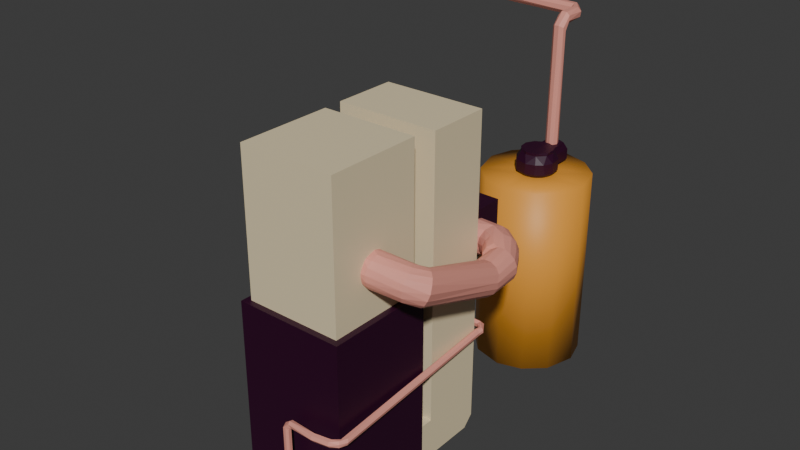 # Source: Furnace_optimized_.blend  (saved by Blender 4.0.36; exported with 4.5.12 LTS)
import bpy
from mathutils import Matrix  # noqa: F401  (used for matrix-valued properties, if any)

bpy.ops.wm.read_factory_settings(use_empty=True)
scene = bpy.context.scene
scene.name = 'Scene'

# ---- collections
col_collection = bpy.data.collections.new('Collection'); scene.collection.children.link(col_collection)

# ---- materials (node trees are filled in below, after node groups)
mat_material_001 = bpy.data.materials.new('Material.001')
mat_material_001.use_transparent_shadow = False
mat_material_002 = bpy.data.materials.new('Material.002')
mat_material_002.use_transparent_shadow = False
mat_material_003 = bpy.data.materials.new('Material.003')
mat_material_003.use_transparent_shadow = False
mat_material = bpy.data.materials.new('Material')
mat_material.alpha_threshold = 0.0
mat_material.use_transparent_shadow = False
mat_material.roughness = 0.5
mat_material.line_color = (0.0, 0.0, 0.0, 1.0)

# ---- material node trees
mat_material_001.use_nodes = True; mat_material_001.node_tree.nodes.clear()
_N = mat_material_001.node_tree.nodes; _L = mat_material_001.node_tree.links
n0 = _N.new('ShaderNodeBsdfPrincipled'); n0.name = 'Principled BSDF'; n0.location = (10, 300)
n0.inputs[0].default_value = (0.02877, 0.0, 0.01951, 1.0)
n0.inputs[3].default_value = 1.45
n1 = _N.new('ShaderNodeOutputMaterial'); n1.name = 'Material Output'; n1.location = (300, 300)
_L.new(n0.outputs[0], n1.inputs[0])
n1.is_active_output = True
mat_material_002.use_nodes = True; mat_material_002.node_tree.nodes.clear()
_N = mat_material_002.node_tree.nodes; _L = mat_material_002.node_tree.links
n0 = _N.new('ShaderNodeBsdfPrincipled'); n0.name = 'Principled BSDF'; n0.location = (10, 300)
n0.inputs[0].default_value = (0.8, 0.6766, 0.4359, 1.0)
n0.inputs[3].default_value = 1.45
n1 = _N.new('ShaderNodeOutputMaterial'); n1.name = 'Material Output'; n1.location = (300, 300)
_L.new(n0.outputs[0], n1.inputs[0])
n1.is_active_output = True
mat_material_003.use_nodes = True; mat_material_003.node_tree.nodes.clear()
_N = mat_material_003.node_tree.nodes; _L = mat_material_003.node_tree.links
n0 = _N.new('ShaderNodeBsdfPrincipled'); n0.name = 'Principled BSDF'; n0.location = (10, 300)
n0.inputs[0].default_value = (0.8, 0.3317, 0.03827, 1.0)
n0.inputs[3].default_value = 1.45
n1 = _N.new('ShaderNodeOutputMaterial'); n1.name = 'Material Output'; n1.location = (300, 300)
_L.new(n0.outputs[0], n1.inputs[0])
n1.is_active_output = True
mat_material.use_nodes = True; mat_material.node_tree.nodes.clear()
_N = mat_material.node_tree.nodes; _L = mat_material.node_tree.links
n0 = _N.new('ShaderNodeOutputMaterial'); n0.name = 'Material Output'; n0.location = (300, 300)
n1 = _N.new('ShaderNodeBsdfPrincipled'); n1.name = 'Principled BSDF'; n1.location = (10, 300)
n1.inputs[0].default_value = (0.8006, 0.3227, 0.2575, 1.0)
n1.inputs[3].default_value = 1.45
_L.new(n1.outputs[0], n0.inputs[0])
n0.is_active_output = True

# ---- world
world_world = bpy.data.worlds.new('World'); scene.world = world_world
world_world.use_nodes = True; world_world.node_tree.nodes.clear()
_N = world_world.node_tree.nodes; _L = world_world.node_tree.links
n0 = _N.new('ShaderNodeOutputWorld'); n0.name = 'World Output'; n0.location = (300, 300)
n1 = _N.new('ShaderNodeBackground'); n1.name = 'Background'; n1.location = (10, 300)
n1.inputs[0].default_value = (0.05088, 0.05088, 0.05088, 1.0)
_L.new(n1.outputs[0], n0.inputs[0])
n0.is_active_output = True
world_world.color = (0.05088, 0.05088, 0.05088)
world_world.use_sun_shadow = False
world_world.sun_shadow_jitter_overblur = 0.0

# ---- meshes
me_cube_001 = bpy.data.meshes.new('Cube.001')
me_cube_001.from_pydata([(0.616, 2.463, 3.186), (0.616, 2.463, 2.267), (-0.6992, 2.463, 3.186), (-0.6992, 2.463, 2.267), (-0.2874, 3.782, 2.726), (-0.6992, 3.392, 3.186), (-0.5081, 3.723, 2.995), (-0.648, 3.583, 3.134), (0.5965, 3.53, 3.162), (0.4249, 3.723, 2.995), (-0.6992, 3.392, 2.267), (-0.648, 3.583, 2.318), (-0.5081, 3.723, 2.458), (0.191, 3.785, 2.726), (0.4249, 3.723, 2.458), (0.5916, 3.539, 2.288), (-0.9512, 1.0, -0.04882), (-0.9512, 1.0, -0.7884), (0.9512, 1.292, -0.04882), (0.9512, 2.264, -0.7711), (-0.9512, 2.463, 5.217), (0.9512, 1.292, 5.217), (-0.8883, 0.8883, 2.61), (0.8883, -0.8883, 2.61), (-0.8883, 0.8883, 5.244), (0.8883, -0.8883, 5.244), (0.9512, 2.463, 5.217), (0.9512, 1.0, -0.04882), (0.9512, 1.0, -0.7884), (0.9512, 2.454, -0.5799), (0.8883, 0.8883, 2.61), (0.8883, 0.8883, 5.244), (0.616, 2.463, 3.186), (0.616, 2.463, 2.267), (-0.9512, 1.292, 5.217), (-0.9512, 1.292, -0.04882), (-0.9512, 2.425, -0.7051), (-0.8883, -0.8883, 2.61), (-0.8883, -0.8883, 5.244), (-0.6992, 2.463, 3.186), (-0.6992, 2.463, 2.267), (-0.03216, 5.966, 2.792), (0.06371, 5.959, 2.792), (0.5633, 6.529, -1.007), (0.1547, 5.928, 2.792), (0.9131, 6.148, -1.007), (0.275, 5.823, 2.792), (1.053, 5.665, -1.007), (0.3203, 5.703, 2.792), (0.3265, 5.607, 2.792), (0.8902, 5.076, -1.007), (0.275, 5.455, 2.792), (0.5088, 4.726, -1.007), (0.1547, 5.35, 2.792), (0.0262, 4.586, -1.007), (0.06371, 5.319, 2.792), (-0.03216, 5.313, 2.792), (-0.5633, 4.749, -1.007), (-0.1547, 5.35, 2.792), (-0.2309, 5.408, 2.792), (-0.9131, 5.13, -1.007), (-0.2894, 5.484, 2.792), (-1.053, 5.613, -1.007), (-0.3203, 5.575, 2.792), (-0.3265, 5.671, 2.792), (-0.8902, 6.202, -1.007), (-0.2894, 5.794, 2.792), (-0.5088, 6.552, -1.007), (-0.1837, 5.914, 2.792), (-0.0262, 6.692, -1.007), (0.0262, 6.692, 2.792), (0.5088, 6.552, 2.792), (0.8902, 6.202, 2.792), (1.053, 5.613, 2.792), (0.9131, 5.13, 2.792), (0.5633, 4.749, 2.792), (-0.0262, 4.586, 2.792), (-0.5088, 4.726, 2.792), (-0.8902, 5.076, 2.792), (-1.053, 5.665, 2.792), (-0.9131, 6.148, 2.792), (-0.5633, 6.529, 2.792), (0.8213, 2.653, 2.741), (0.6222, 2.614, 2.835), (0.8393, 2.677, 2.857), (0.6213, 2.678, 2.935), (0.6199, 2.781, 3.007), (0.8913, 2.754, 2.973), (0.6182, 2.909, 3.029), (0.6166, 3.033, 2.996), (1.078, 3.005, 3.0), (0.6149, 3.164, 2.878), (1.134, 3.083, 2.929), (1.17, 3.132, 2.826), (0.6145, 3.199, 2.706), (1.181, 3.146, 2.715), (0.6153, 3.144, 2.538), (1.166, 3.125, 2.6), (1.126, 3.068, 2.502), (0.6173, 2.996, 2.436), (1.068, 2.984, 2.438), (0.619, 2.868, 2.42), (0.9994, 2.887, 2.419), (0.6206, 2.745, 2.459), (0.9243, 2.796, 2.447), (0.6218, 2.654, 2.542), (0.8699, 2.72, 2.515), (0.6225, 2.591, 2.691), (0.8339, 2.67, 2.613), (0.9798, 2.575, 2.63), (0.9811, 2.559, 2.781), (1.02, 2.585, 2.896), (1.078, 2.644, 2.98), (0.9592, 2.893, 3.031), (1.26, 2.737, 3.029), (1.438, 2.874, 2.891), (1.476, 2.909, 2.755), (1.431, 2.914, 2.584), (1.343, 2.865, 2.474), (1.2, 2.772, 2.421), (1.109, 2.699, 2.443), (1.033, 2.633, 2.508), (1.108, 2.387, 2.641), (1.117, 2.376, 2.76), (1.174, 2.397, 2.89), (1.279, 2.453, 2.976), (1.381, 2.813, 2.975), (1.566, 2.695, 2.871), (1.601, 2.724, 2.765), (1.596, 2.736, 2.649), (1.554, 2.723, 2.54), (1.456, 2.675, 2.433), (1.169, 2.415, 2.501), (1.181, 2.353, 2.685), (1.211, 2.359, 2.806), (1.284, 2.372, 2.905), (1.408, 2.396, 2.977), (1.538, 2.406, 2.975), (1.651, 2.4, 2.93), (1.735, 2.406, 2.847), (1.781, 2.408, 2.737), (1.783, 2.404, 2.621), (1.74, 2.4, 2.512), (1.658, 2.391, 2.426), (1.535, 2.385, 2.375), (1.413, 2.388, 2.379), (1.344, 2.362, 2.407), (1.267, 2.358, 2.462), (1.202, 2.353, 2.563), (1.223, 1.872, 2.646), (1.233, 1.842, 2.752), (1.279, 1.878, 2.851), (1.366, 1.909, 2.929), (1.48, 1.93, 2.969), (1.603, 1.934, 2.963), (1.712, 1.92, 2.913), (1.792, 1.888, 2.829), (1.836, 1.804, 2.726), (1.824, 1.83, 2.604), (1.773, 1.788, 2.506), (1.68, 1.756, 2.432), (1.558, 1.742, 2.398), (1.436, 1.754, 2.411), (1.332, 1.782, 2.467), (1.288, 1.756, 2.519), (1.257, 1.772, 2.568), (1.386, 0.4199, 3.211), (1.411, 0.4539, 3.32), (1.476, 0.4459, 3.435), (1.561, 0.409, 3.513), (1.641, 0.3117, 3.566), (1.722, 0.2638, 3.559), (1.8, 0.1923, 3.517), (1.85, 0.1191, 3.441), (1.869, 0.05932, 3.318), (1.837, 0.02839, 3.205), (1.774, 0.03267, 3.101), (1.689, 0.07084, 3.023), (1.596, 0.1405, 2.983), (1.504, 0.197, 2.996), (1.438, 0.2665, 3.044), (1.396, 0.3594, 3.114), (1.421, 0.3785, 3.348), (1.457, 0.35, 3.492), (1.46, 0.1601, 3.645), (1.526, 0.05519, 3.65), (1.568, -0.1843, 3.483), (1.544, -0.2045, 3.254), (1.515, -0.1512, 3.15), (1.519, -0.01556, 3.052), (1.458, 0.1019, 3.041), (1.432, 0.2057, 3.07), (1.407, 0.2987, 3.151), (1.406, 0.3418, 3.207), (1.168, 0.2986, 3.497), (1.482, 0.2879, 3.569), (1.559, -0.06126, 3.61), (1.568, -0.131, 3.554), (1.561, -0.2153, 3.383), (0.9844, -0.3386, 3.373), (0.9872, 0.24, 3.299), (0.9944, 0.2686, 3.419), (0.9999, 0.2233, 3.589), (1.003, -0.08944, 3.733), (0.9894, -0.2124, 3.683), (0.9805, -0.2957, 3.598), (0.9717, -0.3395, 3.486), (0.9766, -0.3068, 3.288), (0.9701, -0.254, 3.215), (1.048, -0.1429, 3.139), (0.9735, -0.04075, 3.125), (0.9571, 0.06464, 3.146), (0.9774, 0.1644, 3.201), (0.8461, 0.2732, 3.385), (0.8557, 0.2458, 3.565), (0.8582, 0.1735, 3.666), (0.8572, 0.08577, 3.72), (0.8543, -0.007571, 3.75), (0.8393, -0.2231, 3.686), (0.8209, -0.3401, 3.48), (0.8122, -0.3056, 3.308), (0.81, -0.192, 3.177), (0.8161, -0.02357, 3.137), (0.8275, 0.1447, 3.186), (0.08165, 6.228, 3.202), (0.1245, 6.117, 3.202), (0.08737, 6.04, 3.202), (0.01927, 6.005, 3.202), (-0.04725, 6.013, 3.202), (-0.1098, 6.068, 3.202), (-0.1186, 6.168, 3.202), (-0.04218, 6.249, 3.202), (0.04265, 6.225, 5.377), (0.1189, 6.154, 5.408), (0.1114, 6.085, 5.48), (0.03773, 6.035, 5.518), (-0.05589, 6.041, 5.512), (-0.1199, 6.101, 5.471), (-0.09654, 6.195, 5.393), (-0.04217, 6.266, 5.494), (0.06585, 6.263, 5.504), (0.1203, 6.252, 5.575), (0.1115, 6.263, 5.667), (0.04934, 6.259, 5.725), (-0.05245, 6.26, 5.727), (-0.1191, 6.26, 5.645), (-0.1126, 6.262, 5.557), (0.009276, 6.626, 5.497), (0.09151, 6.67, 5.551), (0.1041, 6.676, 5.656), (0.05058, 6.646, 5.732), (-0.02622, 6.599, 5.74), (-0.08866, 6.598, 5.694), (-0.1079, 6.568, 5.604), (-0.07014, 6.579, 5.525), (-0.1228, 6.849, 5.504), (-0.1047, 6.928, 5.578), (-0.1034, 6.926, 5.678), (-0.1083, 6.859, 5.743), (-0.1099, 6.766, 5.742), (-0.116, 6.706, 5.688), (-0.1205, 6.692, 5.595), (-0.1113, 6.746, 5.523), (-3.942, 6.953, 5.531), (-3.937, 7.032, 5.585), (-3.935, 7.048, 5.694), (-3.939, 6.956, 5.776), (-3.944, 6.863, 5.758), (-3.949, 6.798, 5.661), (-3.947, 6.859, 5.549), (0.06366, 2.732, 2.29), (0.1078, 2.69, 2.29), (0.09008, 2.619, 2.29), (0.02319, 2.605, 2.29), (-0.01592, 2.638, 2.29), (-0.02218, 2.686, 2.29), (0.01157, 2.727, 2.29), (0.06688, 2.729, 1.297), (0.09473, 2.681, 1.281), (0.02914, 2.605, 1.26), (-0.01176, 2.664, 1.23), (0.02098, 2.728, 1.254), (0.09385, 2.638, 1.277), (0.08847, 2.612, 1.253), (0.08832, 2.609, 1.187), (0.09104, 2.661, 1.149), (0.09007, 2.714, 1.168), (0.08398, 2.736, 1.238), (0.9305, 2.67, 1.248), (0.8812, 2.625, 1.202), (0.8888, 2.638, 1.133), (0.9528, 2.69, 1.115), (0.975, 2.712, 1.194), (1.091, 2.529, 1.202), (1.053, 2.536, 1.234), (0.9732, 2.558, 1.192), (0.9885, 2.559, 1.121), (1.096, 2.529, 1.152), (1.007, 2.553, 1.231), (1.061, 2.541, 1.11), (1.052, 2.434, 1.224), (1.007, 2.439, 1.231), (0.9604, 2.447, 1.137), (0.9927, 2.45, 1.107), (0.974, 2.445, 1.214), (1.031, 2.445, 1.102), (1.083, 2.438, 1.184), (0.9554, 2.445, 1.181), (1.074, 2.439, 1.128), (1.074, 0.2895, 1.142), (1.089, -1.078, 1.033), (1.099, -1.007, 0.9776), (1.087, 0.3157, 1.015), (1.201, -1.041, 0.9706), (0.6971, -1.286, 1.037), (0.7029, -1.226, 1.053), (0.7134, -1.211, 0.9298), (0.6936, -1.31, 0.9784), (1.01, -1.271, 0.991), (1.008, -1.233, 0.9403), (1.001, -1.157, 0.946), (0.9917, -1.143, 1.022), (1.006, -1.184, 1.066), (1.006, -1.247, 1.05), (1.129, -1.147, 1.068), (1.118, -1.096, 1.068), (1.087, -1.07, 1.001), (1.109, -1.09, 0.951), (1.153, -1.177, 0.9726), (1.153, -1.182, 1.03), (1.215, -1.041, 1.023), (1.141, -1.122, 0.9396), (1.187, -1.01, 1.07), (0.7094, -1.174, 0.9899), (0.715, -1.268, 0.9255), (0.178, -1.164, 1.011), (0.1963, -1.142, 0.9734), (0.4251, -1.235, 0.9099), (0.1859, -1.27, 0.9887), (0.1738, -1.227, 1.025), (0.2371, -1.163, 0.923), (0.231, -1.258, 0.9286), (0.07564, -1.278, 0.8893), (0.06873, -1.206, 0.9446), (0.1649, -1.154, 0.8977), (0.1913, -1.23, 0.8879), (0.0378, -1.235, 0.8526), (0.09453, -1.153, 0.9104), (0.1208, -1.156, 0.8475), (0.1645, -1.192, 0.8534), (0.05114, -1.18, 0.8443), (0.1624, -1.249, 0.8607), (0.1289, -1.28, 0.8973), (0.1494, -1.284, -0.9901), (0.06998, -1.264, -0.9909), (0.05944, -1.197, -0.991), (0.1062, -1.155, -0.9905), (0.1888, -1.192, -0.9897), (-1.863e-09, 5.966, 2.775), (0.06371, 5.959, 2.775), (0.125, 5.941, 2.775), (0.2076, 5.892, 2.777), (0.2715, 5.821, 2.775), (0.3132, 5.734, 2.777), (0.3266, 5.639, 2.775), (0.3203, 5.575, 2.775), (0.3017, 5.514, 2.775), (0.253, 5.431, 2.777), (0.1814, 5.368, 2.775), (0.09501, 5.326, 2.777), (-1.863e-09, 5.313, 2.775), (-0.06371, 5.319, 2.775), (-0.125, 5.337, 2.775), (-0.2076, 5.386, 2.777), (-0.2715, 5.458, 2.775), (-0.3132, 5.544, 2.777), (-0.3266, 5.639, 2.775), (-0.3203, 5.703, 2.775), (-0.3017, 5.764, 2.775), (-0.253, 5.847, 2.777), (-0.1814, 5.911, 2.775), (-0.125, 5.941, 2.775), (-0.06371, 5.959, 2.775), (-0.05134, 6.043, 2.862), (0.2239, 5.975, 2.862), (0.3762, 5.784, 2.862), (0.3976, 5.594, 2.863), (0.3315, 5.41, 2.86), (0.1824, 5.283, 2.862), (-0.007781, 5.236, 2.863), (-0.2295, 5.308, 2.86), (-0.3925, 5.529, 2.863), (-0.3728, 5.79, 2.861), (-0.2251, 5.974, 2.862), (0.2213, 5.97, 3.068), (0.3579, 5.83, 3.074), (0.3961, 5.564, 3.068), (0.3108, 5.387, 3.068), (0.1906, 5.287, 3.068), (0.007249, 5.236, 3.066), (-0.2495, 5.317, 3.068), (-0.3817, 5.519, 3.069), (-0.3967, 5.718, 3.064), (-0.3067, 5.896, 3.069), (-0.2213, 5.97, 3.068), (0.05318, 5.946, 3.21), (0.1944, 5.883, 3.207), (0.3065, 5.7, 3.21), (0.2857, 5.515, 3.209), (0.1459, 5.36, 3.211), (-0.06327, 5.334, 3.21), (-0.2889, 5.522, 3.21), (-0.3073, 5.669, 3.211), (-0.2622, 5.808, 3.209), (-0.1559, 5.911, 3.21), (0.06839, 5.943, 3.264), (0.2003, 5.875, 3.264), (0.2908, 5.751, 3.264), (0.3003, 5.548, 3.264), (0.1563, 5.366, 3.264), (-0.05318, 5.332, 3.264), (-0.1975, 5.407, 3.247), (-0.2849, 5.513, 3.264), (-0.3066, 5.7, 3.264), (-0.2148, 5.865, 3.264), (-0.08457, 5.937, 3.264), (0.07846, 6.41, 2.862), (0.2213, 6.347, 2.862), (-0.204, 6.372, 2.862), (0.05135, 6.42, 3.068), (0.2213, 6.347, 3.067), (-0.2193, 6.355, 3.067), (0.05317, 6.323, 3.209), (0.1711, 6.272, 3.209), (-0.1675, 6.284, 3.209), (-1.0, -1.0, -1.0), (-1.0, 1.0, -1.0), (1.0, 1.0, -1.0), (-1.0, -1.0, 0.5), (-0.8883, 0.8883, 2.61), (0.8883, -0.8883, 2.61), (-1.0, 1.0, 2.61), (1.0, -1.0, 2.61), (0.9512, 1.0, -0.04882), (-0.04374, -1.0, 0.5), (1.0, -1.0, -1.0), (0.9512, 1.0, -0.7884), (1.0, 1.0, 2.61), (0.8883, 0.8883, 2.61), (-1.0, -1.0, 2.61), (-0.8883, -0.8883, 2.61), (-0.9512, 1.0, -0.04882), (-0.9512, 1.0, -0.7884)], [], [(5, 8, 7), (15, 10, 11), (13, 9, 14), (6, 4, 12), (10, 3, 2, 5), (15, 1, 3, 10), (5, 2, 0, 8), (9, 6, 7, 8), (13, 4, 6, 9), (12, 4, 13, 14), (11, 12, 14, 15), (15, 14, 9, 8), (8, 0, 1, 15), (7, 11, 10, 5), (12, 11, 7, 6), (20, 39, 40), (18, 34, 35), (28, 19, 29, 18, 27), (17, 16, 35, 36), (25, 23, 30, 31), (24, 22, 37, 38), (21, 18, 29, 26), (20, 36, 35, 34), (38, 37, 23, 25), (36, 20, 40), (18, 21, 34), (29, 33, 26), (33, 32, 26), (20, 34, 21, 26), (35, 16, 27, 18), (29, 19, 36), (33, 29, 36, 40), (31, 30, 22, 24), (25, 31, 24, 38), (26, 32, 39, 20), (19, 28, 17, 36), (72, 45, 43), (75, 52, 50), (78, 60, 57), (81, 67, 65), (49, 73, 48), (51, 75, 74), (53, 75, 51), (56, 76, 55), (61, 78, 59), (64, 79, 63), (47, 45, 72, 73), (71, 72, 43), (50, 47, 73, 74), (54, 52, 75, 76), (74, 75, 50), (57, 54, 76, 77), (62, 60, 78, 79), (77, 78, 57), (65, 62, 79, 80), (69, 67, 81, 70), (80, 81, 65), (70, 42, 44, 71), (54, 57, 60, 62, 65, 67, 69, 43, 45, 47, 50, 52), (41, 42, 70), (72, 71, 44, 46), (72, 46, 48, 73), (73, 49, 51, 74), (75, 53, 55, 76), (43, 69, 70, 71), (76, 56, 58, 77), (78, 77, 58, 59), (78, 61, 63, 79), (79, 64, 66, 80), (81, 80, 66, 68), (81, 68, 41, 70), (87, 86, 85), (113, 88, 86), (93, 115, 116), (114, 136, 137), (90, 114, 126), (97, 117, 98), (84, 110, 111), (92, 126, 115), (98, 118, 100), (87, 111, 112), (108, 109, 82), (131, 144, 119), (119, 145, 120), (115, 126, 127), (121, 132, 109), (116, 129, 117), (112, 124, 125), (136, 152, 153), (122, 133, 123), (146, 147, 132), (123, 133, 134), (124, 134, 135), (132, 148, 122), (126, 137, 138), (146, 163, 147), (133, 150, 134), (134, 151, 135), (135, 151, 152), (148, 149, 133), (164, 181, 165), (180, 191, 192), (168, 183, 195), (169, 195, 184), (170, 184, 185), (171, 185, 196), (178, 189, 190), (172, 196, 197), (179, 190, 191), (195, 202, 216), (187, 199, 207), (195, 216, 184), (189, 209, 210), (190, 210, 211), (191, 211, 212), (184, 216, 217), (196, 203, 204), (186, 205, 206), (194, 201, 202), (208, 221, 209), (203, 217, 218), (211, 223, 212), (205, 218, 219), (199, 219, 220), (200, 213, 201), (85, 83, 84, 87), (89, 88, 113, 90), (87, 113, 86), (91, 89, 90, 92), (94, 91, 93, 95), (92, 93, 91), (97, 96, 94, 95), (100, 99, 96, 98), (96, 97, 98), (102, 101, 99, 100), (104, 103, 101, 102), (106, 105, 103, 104), (108, 107, 105, 106), (107, 108, 82), (119, 102, 100, 131), (91, 94, 96, 99, 101, 103, 105, 107, 83, 85, 86, 88, 89), (109, 108, 106, 121), (84, 82, 110), (113, 87, 112), (95, 93, 116), (92, 90, 126), (98, 117, 118), (120, 104, 102, 119), (117, 97, 95, 116), (87, 84, 111), (121, 106, 104, 120), (93, 92, 115), (100, 118, 131), (82, 109, 110), (90, 113, 114), (122, 123, 110, 109), (126, 114, 137), (119, 144, 145), (120, 145, 146), (132, 121, 120, 146), (127, 128, 116, 115), (123, 124, 111, 110), (131, 118, 117, 130), (116, 128, 129), (109, 132, 122), (112, 111, 124), (117, 129, 130), (113, 112, 125), (125, 136, 114, 113), (138, 139, 127, 126), (139, 140, 128, 127), (140, 141, 129, 128), (124, 123, 134), (132, 147, 148), (142, 130, 129, 141), (122, 148, 133), (135, 136, 125, 124), (143, 131, 130, 142), (159, 160, 143, 142), (131, 143, 144), (153, 154, 137, 136), (160, 161, 144, 143), (154, 155, 138, 137), (162, 145, 144, 161), (155, 156, 139, 138), (163, 146, 145, 162), (156, 157, 140, 139), (133, 149, 150), (83, 107, 82, 84), (165, 148, 147, 164), (147, 163, 164), (134, 150, 151), (157, 158, 141, 140), (158, 159, 142, 141), (148, 165, 149), (171, 172, 155, 154), (136, 135, 152), (180, 179, 191), (179, 162, 161, 178), (172, 173, 156, 155), (180, 163, 162, 179), (166, 167, 150, 149), (173, 174, 157, 156), (181, 164, 163, 180), (167, 168, 151, 150), (175, 158, 157, 174), (166, 149, 165, 181), (168, 169, 152, 151), (176, 159, 158, 175), (169, 170, 153, 152), (177, 160, 159, 176), (170, 171, 154, 153), (178, 161, 160, 177), (194, 183, 182, 201), (182, 183, 167, 166), (186, 198, 174, 173), (192, 193, 181, 180), (198, 187, 175, 174), (168, 167, 183), (193, 182, 166, 181), (187, 188, 176, 175), (169, 168, 195), (188, 189, 177, 176), (170, 169, 184), (197, 186, 173, 172), (171, 170, 185), (178, 177, 189), (172, 171, 196), (179, 178, 190), (200, 193, 192, 212), (192, 191, 212), (201, 182, 193, 200), (183, 194, 202), (187, 198, 199), (183, 202, 195), (207, 208, 188, 187), (208, 209, 189, 188), (203, 185, 184, 217), (204, 205, 197, 196), (185, 203, 196), (190, 189, 210), (191, 190, 211), (186, 197, 205), (198, 186, 206), (199, 198, 206), (214, 213, 223, 222, 221, 220, 219, 218, 217, 216, 215), (222, 210, 209, 221), (223, 211, 210, 222), (204, 203, 218), (214, 202, 201, 213), (205, 204, 218), (206, 205, 219), (213, 200, 212, 223), (220, 221, 208, 207), (199, 206, 219), (202, 214, 215), (216, 202, 215), (207, 199, 220), (226, 234, 235), (225, 233, 234), (224, 232, 233), (230, 238, 231), (229, 237, 230), (228, 236, 229), (232, 239, 240), (235, 243, 244), (235, 244, 236), (238, 239, 232), (241, 249, 242), (242, 250, 243), (246, 253, 254), (240, 247, 248), (239, 254, 247), (244, 252, 245), (241, 248, 249), (254, 262, 255), (248, 255, 256), (251, 259, 252), (262, 269, 255), (259, 266, 267), (255, 264, 256), (256, 265, 257), (227, 228, 229, 230, 231, 224, 225, 226), (236, 228, 227, 235), (245, 237, 236, 244), (231, 238, 232), (227, 226, 235), (224, 231, 232), (226, 225, 234), (225, 224, 233), (230, 237, 238), (229, 236, 237), (241, 242, 234, 233), (246, 238, 237, 245), (242, 243, 235, 234), (240, 241, 233, 232), (238, 246, 239), (251, 244, 243, 250), (245, 252, 253), (246, 245, 253), (242, 249, 250), (240, 239, 247), (239, 246, 254), (258, 250, 249, 257), (241, 240, 248), (244, 251, 252), (261, 262, 254, 253), (259, 251, 250, 258), (256, 257, 249, 248), (248, 247, 255), (247, 254, 255), (252, 259, 260), (261, 253, 252, 260), (267, 268, 260, 259), (267, 266, 265, 264, 263, 269, 268), (259, 258, 266), (255, 263, 264), (255, 269, 263), (265, 266, 258, 257), (256, 264, 265), (261, 260, 268), (269, 262, 261, 268), (271, 278, 277), (275, 280, 274), (280, 286, 285), (281, 287, 286), (277, 278, 287), (280, 284, 279), (285, 290, 284), (286, 291, 285), (287, 291, 286), (287, 288, 292), (288, 298, 294), (291, 296, 290), (289, 295, 298), (292, 293, 297), (292, 297, 291), (290, 296, 289), (288, 294, 293), (295, 304, 298), (299, 308, 305), (293, 306, 297), (294, 300, 293), (297, 306, 308), (296, 303, 302), (298, 301, 294), (303, 311, 302), (320, 333, 321), (303, 312, 311), (305, 312, 303), (305, 313, 312), (304, 310, 309), (307, 310, 304), (300, 332, 306), (319, 334, 320), (329, 318, 328), (329, 323, 318), (328, 319, 331), (331, 320, 327), (324, 322, 323), (327, 320, 326), (330, 328, 313), (332, 324, 329), (313, 331, 312), (309, 310, 325), (312, 327, 311), (311, 326, 310), (317, 338, 341), (333, 335, 315), (317, 341, 334), (340, 345, 344), (337, 341, 340), (333, 340, 336), (345, 351, 349), (335, 347, 343), (336, 344, 347), (338, 352, 341), (352, 351, 345), (344, 349, 348), (343, 350, 346), (350, 356, 355), (347, 356, 350), (352, 353, 351), (346, 354, 342), (351, 357, 349), (277, 281, 276, 270), (273, 272, 271, 270, 276, 275, 274), (272, 283, 282), (278, 271, 272, 282), (281, 280, 275, 276), (279, 273, 274, 280), (283, 272, 273, 279), (289, 288, 282, 283), (270, 271, 277), (280, 281, 286), (279, 284, 283), (281, 277, 287), (280, 285, 284), (287, 278, 288), (278, 282, 288), (285, 291, 290), (305, 303, 296, 299), (283, 284, 289), (287, 292, 291), (284, 290, 289), (291, 299, 296), (288, 289, 298), (291, 297, 299), (289, 296, 295), (292, 288, 293), (302, 307, 295, 296), (298, 304, 301), (295, 307, 304), (299, 297, 308), (309, 332, 300, 301), (293, 300, 306), (294, 301, 300), (313, 308, 306, 330), (301, 304, 309), (305, 308, 313), (306, 332, 330), (307, 302, 310), (302, 311, 310), (315, 314, 323, 322), (320, 316, 333), (333, 315, 322, 321), (320, 334, 316), (334, 319, 318, 317), (314, 317, 318, 323), (321, 322, 325, 310), (329, 324, 323), (326, 320, 321), (310, 326, 321), (328, 318, 319), (342, 338, 339, 343), (331, 319, 320), (324, 325, 322), (313, 328, 331), (330, 332, 329), (330, 329, 328), (311, 327, 326), (332, 325, 324), (312, 331, 327), (332, 309, 325), (314, 339, 338), (333, 316, 340), (314, 315, 339), (316, 337, 340), (315, 335, 339), (316, 334, 337), (333, 336, 335), (334, 341, 337), (317, 314, 338), (339, 335, 343), (340, 341, 345), (335, 336, 347), (338, 342, 352), (341, 352, 345), (336, 340, 344), (343, 347, 350), (347, 344, 348), (343, 346, 342), (344, 345, 349), (357, 353, 354, 355, 356), (351, 353, 357), (352, 342, 353), (342, 354, 353), (347, 348, 356), (348, 357, 356), (348, 349, 357), (346, 355, 354), (346, 350, 355), (386, 396, 387), (374, 391, 375), (364, 386, 365), (366, 387, 367), (377, 392, 378), (378, 392, 379), (368, 388, 369), (358, 383, 359), (369, 388, 389), (360, 384, 361), (370, 389, 371), (372, 390, 373), (362, 385, 363), (397, 409, 398), (391, 402, 392), (392, 402, 403), (393, 403, 404), (384, 394, 395), (384, 395, 385), (383, 428, 426), (390, 400, 391), (398, 409, 399), (383, 426, 384), (395, 407, 396), (396, 407, 408), (396, 408, 397), (402, 412, 413), (414, 424, 425), (406, 416, 417), (421, 422, 411), (407, 417, 418), (407, 418, 408), (413, 423, 424), (428, 431, 429), (428, 429, 426), (431, 434, 429), (390, 391, 374, 373), (385, 386, 364, 363), (387, 366, 365, 386), (392, 377, 376, 391), (376, 375, 391), (387, 388, 368, 367), (384, 360, 359, 383), (379, 392, 393), (383, 381, 380, 393), (380, 379, 393), (370, 369, 389), (390, 372, 371, 389), (382, 381, 383), (384, 385, 362, 361), (398, 388, 387, 397), (358, 382, 383), (391, 401, 402), (387, 396, 397), (399, 389, 388, 398), (393, 392, 403), (433, 406, 394, 430), (384, 426, 427), (400, 390, 389, 399), (396, 386, 385, 395), (420, 410, 409, 419), (391, 400, 401), (431, 428, 393, 404), (403, 402, 413), (414, 404, 403, 413), (434, 431, 404, 414), (399, 409, 410), (395, 394, 406), (412, 402, 401, 411), (400, 399, 410), (383, 393, 428), (400, 410, 421), (395, 406, 407), (400, 421, 411), (401, 400, 411), (397, 408, 409), (415, 416, 406, 405), (421, 420, 419, 418, 417, 416, 415, 425, 424, 423, 422), (425, 415, 405, 414), (423, 412, 411, 422), (410, 420, 421), (407, 406, 417), (419, 409, 408, 418), (429, 430, 427, 426), (413, 412, 423), (414, 413, 424), (433, 430, 429, 432), (430, 394, 384, 427), (429, 434, 432), (434, 414, 405, 432), (433, 432, 405, 406), (445, 442, 444), (438, 436, 435), (452, 436, 451), (443, 437, 446), (436, 441, 451), (443, 447, 437), (444, 449, 438), (444, 435, 445), (444, 438, 435), (441, 436, 438, 449), (449, 450, 439, 441), (447, 448, 440, 442), (447, 441, 439, 448), (437, 436, 452, 446), (435, 436, 437, 445), (442, 445, 437, 447), (444, 442, 449), (442, 440, 450, 449), (447, 443, 451, 441)])
me_cube_001.polygons.foreach_set('use_smooth', [0, 0, 0, 0, 0, 0, 0, 0, 0, 0, 0, 0, 0, 0, 0, 0, 0, 0, 0, 0, 0, 0, 0, 0, 0, 0, 0, 0, 0, 0, 0, 0, 0, 0, 0, 0, 1, 1, 1, 1, 1, 1, 1, 1, 1, 1, 1, 1, 1, 1, 1, 1, 1, 1, 1, 1, 1, 1, 1, 1, 1, 1, 1, 1, 1, 1, 1, 1, 1, 1, 1, 0, 0, 0, 0, 0, 0, 0, 0, 0, 0, 0, 0, 0, 0, 0, 0, 0, 0, 0, 0, 0, 0, 0, 0, 0, 0, 0, 0, 0, 0, 0, 0, 0, 0, 0, 0, 0, 0, 0, 0, 0, 0, 0, 0, 0, 0, 0, 0, 0, 0, 0, 0, 0, 0, 0, 0, 0, 0, 0, 0, 0, 0, 0, 0, 0, 0, 0, 0, 0, 0, 0, 0, 0, 0, 0, 0, 0, 0, 0, 0, 0, 0, 0, 0, 0, 0, 0, 0, 0, 0, 0, 0, 0, 0, 0, 0, 0, 0, 0, 0, 0, 0, 0, 0, 0, 0, 0, 0, 0, 0, 0, 0, 0, 0, 0, 0, 0, 0, 0, 0, 0, 0, 0, 0, 0, 0, 0, 0, 0, 0, 0, 0, 0, 0, 0, 0, 0, 0, 0, 0, 0, 0, 0, 0, 0, 0, 0, 0, 0, 0, 0, 0, 0, 0, 0, 0, 0, 0, 0, 0, 0, 0, 0, 0, 0, 0, 0, 0, 0, 0, 0, 0, 0, 0, 0, 0, 0, 0, 0, 0, 0, 0, 0, 0, 0, 0, 0, 0, 0, 0, 0, 0, 0, 0, 0, 0, 0, 0, 0, 0, 0, 0, 0, 0, 0, 0, 0, 0, 0, 0, 0, 0, 0, 0, 0, 0, 0, 0, 0, 0, 0, 0, 0, 0, 0, 0, 0, 0, 0, 0, 0, 0, 0, 0, 0, 0, 0, 0, 0, 0, 0, 0, 0, 0, 0, 0, 0, 0, 0, 0, 0, 0, 0, 0, 0, 0, 0, 0, 0, 0, 0, 0, 0, 0, 0, 0, 0, 0, 0, 0, 0, 0, 0, 0, 0, 0, 0, 0, 0, 0, 0, 0, 0, 0, 0, 0, 0, 0, 0, 0, 0, 0, 0, 0, 0, 0, 0, 0, 0, 0, 0, 0, 0, 0, 0, 0, 0, 0, 0, 0, 0, 0, 0, 0, 0, 0, 0, 0, 0, 0, 0, 0, 0, 0, 0, 0, 0, 0, 0, 0, 0, 0, 0, 0, 0, 0, 0, 0, 0, 0, 0, 0, 0, 0, 0, 0, 0, 0, 0, 0, 0, 0, 0, 0, 0, 0, 0, 0, 0, 0, 0, 0, 0, 0, 0, 0, 0, 0, 0, 0, 0, 0, 0, 0, 0, 0, 0, 0, 0, 0, 0, 0, 0, 0, 0, 0, 0, 0, 0, 0, 0, 0, 0, 0, 0, 0, 0, 0, 0, 0, 0, 0, 0, 0, 0, 0, 0, 0, 0, 0, 0, 0, 0, 0, 0, 0, 0, 0, 0, 0, 0, 0, 0, 0, 0, 0, 0, 0, 0, 0, 0, 0, 0, 0, 0, 0, 0, 0, 0, 0, 0, 0, 0, 0, 0, 0, 0, 0, 0, 0, 0, 0, 0, 0, 0, 0, 0, 0, 0, 0, 0, 0, 0, 0, 0, 0, 0, 0, 0, 0, 0, 0, 0, 0, 0, 0, 0, 0, 0, 0, 0, 0, 0, 0, 0, 0, 0, 0, 0, 0, 0, 0, 0, 0, 0, 0, 0, 0, 0, 0, 0, 0, 0, 0, 0, 0, 0, 0, 0, 0, 0])
me_cube_001.polygons.foreach_set('material_index', [0, 0, 0, 0, 0, 0, 0, 0, 0, 0, 0, 0, 0, 0, 0, 1, 1, 1, 1, 1, 1, 1, 1, 1, 1, 1, 1, 1, 1, 1, 1, 1, 1, 1, 1, 1, 2, 2, 2, 2, 2, 2, 2, 2, 2, 2, 2, 2, 2, 2, 2, 2, 2, 2, 2, 2, 2, 2, 2, 2, 2, 2, 2, 2, 2, 2, 2, 2, 2, 2, 2, 3, 3, 3, 3, 3, 3, 3, 3, 3, 3, 3, 3, 3, 3, 3, 3, 3, 3, 3, 3, 3, 3, 3, 3, 3, 3, 3, 3, 3, 3, 3, 3, 3, 3, 3, 3, 3, 3, 3, 3, 3, 3, 3, 3, 3, 3, 3, 3, 3, 3, 3, 3, 3, 3, 3, 3, 3, 3, 3, 3, 3, 3, 3, 3, 3, 3, 3, 3, 3, 3, 3, 3, 3, 3, 3, 3, 3, 3, 3, 3, 3, 3, 3, 3, 3, 3, 3, 3, 3, 3, 3, 3, 3, 3, 3, 3, 3, 3, 3, 3, 3, 3, 3, 3, 3, 3, 3, 3, 3, 3, 3, 3, 3, 3, 3, 3, 3, 3, 3, 3, 3, 3, 3, 3, 3, 3, 3, 3, 3, 3, 3, 3, 3, 3, 3, 3, 3, 3, 3, 3, 3, 3, 3, 3, 3, 3, 3, 3, 3, 3, 3, 3, 3, 3, 3, 3, 3, 3, 3, 3, 3, 3, 3, 3, 3, 3, 3, 3, 3, 3, 3, 3, 3, 3, 3, 3, 3, 3, 3, 3, 3, 3, 3, 3, 3, 3, 3, 3, 3, 3, 3, 3, 3, 3, 3, 3, 3, 3, 3, 3, 3, 3, 3, 3, 3, 3, 3, 3, 3, 3, 3, 3, 3, 3, 3, 3, 3, 3, 3, 3, 3, 3, 3, 3, 3, 3, 3, 3, 3, 3, 3, 3, 3, 3, 3, 3, 3, 3, 3, 3, 3, 3, 3, 3, 3, 3, 3, 3, 3, 3, 3, 3, 3, 3, 3, 3, 3, 3, 3, 3, 3, 3, 3, 3, 3, 3, 3, 3, 3, 3, 3, 3, 3, 3, 3, 3, 3, 3, 3, 3, 3, 3, 3, 3, 3, 3, 3, 3, 3, 3, 3, 3, 3, 3, 3, 3, 3, 3, 3, 3, 3, 3, 3, 3, 3, 3, 3, 3, 3, 3, 3, 3, 3, 3, 3, 3, 3, 3, 3, 3, 3, 3, 3, 3, 3, 3, 3, 3, 3, 3, 3, 3, 3, 3, 3, 3, 3, 3, 3, 3, 3, 3, 3, 3, 3, 3, 3, 3, 3, 3, 3, 3, 3, 3, 3, 3, 3, 3, 3, 3, 3, 3, 3, 3, 3, 3, 3, 3, 3, 3, 3, 3, 3, 3, 3, 3, 3, 3, 3, 3, 3, 3, 3, 3, 3, 3, 3, 3, 3, 3, 3, 3, 3, 3, 3, 3, 3, 3, 3, 3, 3, 0, 0, 0, 0, 0, 0, 0, 0, 0, 0, 0, 0, 0, 0, 0, 0, 0, 0, 0, 0, 0, 0, 0, 0, 0, 0, 0, 0, 0, 0, 0, 0, 0, 0, 0, 0, 0, 0, 0, 0, 0, 0, 0, 0, 0, 0, 0, 0, 0, 0, 0, 0, 0, 0, 0, 0, 0, 0, 0, 0, 0, 0, 0, 0, 0, 0, 0, 0, 0, 0, 0, 0, 0, 0, 0, 0, 0, 0, 0, 0, 0, 0, 0, 0, 0, 0, 0, 0, 0, 0, 0, 0, 0, 0, 0, 0, 0, 0, 0, 0, 0, 0, 0, 0, 0, 0, 0, 0, 0, 0])
_uv = me_cube_001.uv_layers.new(name='UVMap')
_uv.uv.foreach_set('vector', [0.4939, 0.2876, 0.4939, 0.4498, 0.4939, 0.2908, 0.4939, 0.4497, 0.4939, 0.2876, 0.4939, 0.2908, 0.4939, 0.4042, 0.4939, 0.4281, 0.4939, 0.4281, 0.4939, 0.3115, 0.4939, 0.3354, 0.4939, 0.3115, 0.4939, 0.2876, 0.4939, 0.2876, 0.4939, 0.2876, 0.4939, 0.2876, 0.4939, 0.4497, 0.4939, 0.452, 0.4939, 0.2876, 0.4939, 0.2876, 0.4939, 0.2876, 0.4939, 0.2876, 0.4939, 0.452, 0.4939, 0.4498, 0.4939, 0.4281, 0.4939, 0.3115, 0.4939, 0.2908, 0.4939, 0.4498, 0.4939, 0.4042, 0.4939, 0.3354, 0.4939, 0.3115, 0.4939, 0.4281, 0.4939, 0.3115, 0.4939, 0.3354, 0.4939, 0.4042, 0.4939, 0.4281, 0.4939, 0.2908, 0.4939, 0.3115, 0.4939, 0.4281, 0.4939, 0.4497, 0.4939, 0.4497, 0.4939, 0.4281, 0.4939, 0.4281, 0.4939, 0.4498, 0.4939, 0.4498, 0.4939, 0.452, 0.4939, 0.452, 0.4939, 0.4497, 0.4939, 0.2908, 0.4939, 0.2908, 0.4939, 0.2876, 0.4939, 0.2876, 0.4939, 0.3115, 0.4939, 0.2908, 0.4939, 0.2908, 0.4939, 0.3115, 0.4939, 0.2561, 0.4939, 0.2876, 0.4939, 0.2876, 0.4939, 0.4939, 0.4939, 0.2561, 0.4939, 0.2561, 0.4014, 0.4939, 0.4027, 0.4939, 0.4281, 0.4939, 0.4939, 0.4939, 0.4939, 0.4939, 0.4014, 0.2561, 0.4939, 0.2561, 0.4939, 0.2561, 0.4175, 0.2561, 0.639, 0.736, 0.639, 0.736, 0.639, 0.514, 0.639, 0.514, 0.861, 0.514, 0.861, 0.514, 0.861, 0.736, 0.861, 0.736, 0.4939, 0.4939, 0.4939, 0.4939, 0.4281, 0.4939, 0.4939, 0.4939, 0.4939, 0.2561, 0.4175, 0.2561, 0.4939, 0.2561, 0.4939, 0.2561, 0.861, 0.736, 0.861, 0.736, 0.639, 0.736, 0.639, 0.736, 0.4175, 0.2561, 0.4939, 0.2561, 0.4939, 0.2876, 0.4939, 0.4939, 0.4939, 0.4939, 0.4939, 0.2561, 0.4281, 0.4939, 0.4939, 0.452, 0.4939, 0.4939, 0.4939, 0.452, 0.4939, 0.452, 0.4939, 0.4939, 0.4939, 0.2561, 0.4939, 0.2561, 0.4939, 0.4939, 0.4939, 0.4939, 0.4939, 0.2561, 0.4939, 0.2561, 0.4939, 0.4939, 0.4939, 0.4939, 0.4281, 0.4939, 0.4027, 0.4939, 0.4175, 0.2561, 0.4939, 0.452, 0.4281, 0.4939, 0.4175, 0.2561, 0.4939, 0.2876, 0.639, 0.514, 0.639, 0.514, 0.861, 0.514, 0.861, 0.514, 0.639, 0.736, 0.639, 0.514, 0.861, 0.514, 0.861, 0.736, 0.4939, 0.4939, 0.4939, 0.452, 0.4939, 0.2876, 0.4939, 0.2561, 0.4027, 0.4939, 0.4014, 0.4939, 0.4014, 0.2561, 0.4175, 0.2561, 0.8397, 1.0, 0.8309, 0.5, 0.9103, 0.5, 0.5897, 1.0, 0.5809, 0.5, 0.6603, 0.5, 0.3397, 1.0, 0.3309, 0.5, 0.4103, 0.5, 0.08965, 1.0, 0.08093, 0.5, 0.1603, 0.5, 0.3246, 0.2427, 0.4871, 0.2442, 0.3239, 0.2647, 0.3118, 0.2087, 0.3764, 0.04975, 0.4586, 0.1337, 0.2853, 0.1839, 0.3764, 0.04975, 0.3118, 0.2087, 0.2427, 0.1754, 0.2442, 0.01292, 0.2647, 0.1761, 0.1839, 0.2147, 0.04975, 0.1236, 0.1967, 0.1967, 0.1754, 0.2573, 0.01292, 0.2558, 0.1761, 0.2353, 0.7539, 0.5, 0.8309, 0.5, 0.8397, 1.0, 0.7461, 1.0, 0.9191, 1.0, 0.8397, 1.0, 0.9103, 0.5, 0.6603, 0.5, 0.7539, 0.5, 0.7461, 1.0, 0.6691, 1.0, 0.5039, 0.5, 0.5809, 0.5, 0.5897, 1.0, 0.4961, 1.0, 0.6691, 1.0, 0.5897, 1.0, 0.6603, 0.5, 0.4103, 0.5, 0.5039, 0.5, 0.4961, 1.0, 0.4191, 1.0, 0.2539, 0.5, 0.3309, 0.5, 0.3397, 1.0, 0.2461, 1.0, 0.4191, 1.0, 0.3397, 1.0, 0.4103, 0.5, 0.1603, 0.5, 0.2539, 0.5, 0.2461, 1.0, 0.1691, 1.0, 0.01186, 0.5, 0.08093, 0.5, 0.08965, 1.0, 0.01282, 1.0, 0.1691, 1.0, 0.08965, 1.0, 0.1603, 0.5, 0.2558, 0.4871, 0.2647, 0.3239, 0.2853, 0.3161, 0.3663, 0.4586, 0.7558, 0.01292, 0.6236, 0.04975, 0.5414, 0.1337, 0.5129, 0.2442, 0.5498, 0.3764, 0.6337, 0.4586, 0.7442, 0.4871, 0.8764, 0.4502, 0.9586, 0.3663, 0.9871, 0.2558, 0.9502, 0.1236, 0.8663, 0.04135, 0.2427, 0.3246, 0.2647, 0.3239, 0.2558, 0.4871, 0.4502, 0.3764, 0.3663, 0.4586, 0.2853, 0.3161, 0.3118, 0.2913, 0.4502, 0.3764, 0.3118, 0.2913, 0.3239, 0.2647, 0.4871, 0.2442, 0.4871, 0.2442, 0.3246, 0.2427, 0.3118, 0.2087, 0.4586, 0.1337, 0.3764, 0.04975, 0.2853, 0.1839, 0.2647, 0.1761, 0.2442, 0.01292, 0.9103, 0.5, 0.9872, 0.5, 0.9881, 1.0, 0.9191, 1.0, 0.2442, 0.01292, 0.2427, 0.1754, 0.2147, 0.1839, 0.1337, 0.04135, 0.04975, 0.1236, 0.1337, 0.04135, 0.2147, 0.1839, 0.1967, 0.1967, 0.04975, 0.1236, 0.1839, 0.2147, 0.1761, 0.2353, 0.01292, 0.2558, 0.01292, 0.2558, 0.1754, 0.2573, 0.1839, 0.2853, 0.04135, 0.3663, 0.1236, 0.4502, 0.04135, 0.3663, 0.1839, 0.2853, 0.2087, 0.3118, 0.1236, 0.4502, 0.2087, 0.3118, 0.2427, 0.3246, 0.2558, 0.4871, 0.8462, 1.0, 0.805, 0.5, 0.8711, 0.5, 0.7664, 1.0, 0.7367, 0.5, 0.805, 0.5, 0.5484, 1.0, 0.5736, 1.0, 0.4975, 1.0, 0.7171, 1.0, 0.7749, 1.0, 0.7049, 1.0, 0.6735, 1.0, 0.7171, 1.0, 0.6387, 1.0, 0.4278, 1.0, 0.4069, 1.0, 0.365, 1.0, 0.9227, 1.0, 0.9522, 1.0, 0.8896, 1.0, 0.6108, 1.0, 0.6387, 1.0, 0.5736, 1.0, 0.365, 1.0, 0.3277, 1.0, 0.3025, 1.0, 0.8462, 1.0, 0.8896, 1.0, 0.833, 1.0, 0.05324, 1.0, 0.03092, 1.0, 0.0, 1.0, 0.3179, 1.0, 0.2639, 1.0, 0.2324, 1.0, 0.2324, 1.0, 0.1989, 1.0, 0.1702, 1.0, 0.5736, 1.0, 0.6387, 1.0, 0.5772, 1.0, 0.1074, 1.0, 0.09756, 1.0, 0.03092, 1.0, 0.4975, 1.0, 0.456, 1.0, 0.4069, 1.0, 0.833, 1.0, 0.8757, 1.0, 0.7963, 1.0, 0.7749, 1.0, 0.8332, 1.0, 0.7682, 1.0, 1.0, 1.0, 0.9787, 1.0, 0.9504, 1.0, 0.1562, 1.0, 0.1062, 1.0, 0.09756, 1.0, 0.9504, 1.0, 0.9787, 1.0, 0.9131, 1.0, 0.8757, 1.0, 0.9131, 1.0, 0.8482, 1.0, 0.09756, 1.0, 0.04295, 1.0, 0.01226, 1.0, 0.6387, 1.0, 0.7049, 1.0, 0.6402, 1.0, 0.1562, 1.0, 0.1269, 1.0, 0.1062, 1.0, 0.9787, 1.0, 0.957, 1.0, 0.9131, 1.0, 0.9131, 1.0, 0.897, 1.0, 0.8482, 1.0, 0.8482, 1.0, 0.897, 1.0, 0.8332, 1.0, 0.04295, 1.0, 0.002667, 1.0, 0.0, 1.0, 0.09375, 1.0, 0.08666, 1.0, 0.0625, 1.0, 0.1506, 1.0, 0.1916, 1.0, 0.125, 1.0, 0.8979, 1.0, 0.9309, 1.0, 0.875, 1.0, 0.8336, 1.0, 0.875, 1.0, 0.8165, 1.0, 0.7721, 1.0, 0.8165, 1.0, 0.7478, 1.0, 0.7195, 1.0, 0.7478, 1.0, 0.6699, 1.0, 0.2677, 1.0, 0.3176, 1.0, 0.2511, 1.0, 0.6579, 1.0, 0.6699, 1.0, 0.625, 1.0, 0.2073, 1.0, 0.2511, 1.0, 0.1916, 1.0, 0.875, 1.0, 0.9323, 1.0, 0.8266, 1.0, 0.4633, 1.0, 0.4878, 1.0, 0.4375, 1.0, 0.875, 1.0, 0.8266, 1.0, 0.8165, 1.0, 0.3176, 1.0, 0.3119, 1.0, 0.2643, 1.0, 0.2511, 1.0, 0.2643, 1.0, 0.2198, 1.0, 0.1916, 1.0, 0.2198, 1.0, 0.1427, 1.0, 0.8165, 1.0, 0.8266, 1.0, 0.7649, 1.0, 0.6699, 1.0, 0.7346, 1.0, 0.6771, 1.0, 0.5914, 1.0, 0.6142, 1.0, 0.551, 1.0, 0.9549, 1.0, 1.0, 1.0, 0.9323, 1.0, 0.3902, 1.0, 0.3594, 1.0, 0.3119, 1.0, 0.7346, 1.0, 0.7649, 1.0, 0.6673, 1.0, 0.2198, 1.0, 0.1764, 1.0, 0.1427, 1.0, 0.6142, 1.0, 0.6673, 1.0, 0.5423, 1.0, 0.4878, 1.0, 0.5423, 1.0, 0.4503, 1.0, 0.07969, 1.0, 0.05136, 1.0, 0.016, 1.0, 0.8711, 0.5, 0.934, 0.5, 0.9227, 1.0, 0.8462, 1.0, 0.6693, 0.5, 0.7367, 0.5, 0.7664, 1.0, 0.6735, 1.0, 0.8462, 1.0, 0.7664, 1.0, 0.805, 0.5, 0.5771, 0.5, 0.6693, 0.5, 0.6735, 1.0, 0.6108, 1.0, 0.485, 0.5, 0.5771, 0.5, 0.5484, 1.0, 0.4893, 1.0, 0.6108, 1.0, 0.5484, 1.0, 0.5771, 0.5, 0.4278, 1.0, 0.3921, 0.5, 0.485, 0.5, 0.4893, 1.0, 0.3025, 1.0, 0.2982, 0.5, 0.3921, 0.5, 0.365, 1.0, 0.3921, 0.5, 0.4278, 1.0, 0.365, 1.0, 0.2399, 1.0, 0.2301, 0.5, 0.2982, 0.5, 0.3025, 1.0, 0.1745, 1.0, 0.1623, 0.5, 0.2301, 0.5, 0.2399, 1.0, 0.1138, 1.0, 0.09709, 0.5, 0.1623, 0.5, 0.1745, 1.0, 0.05324, 1.0, 0.01819, 0.5, 0.09709, 0.5, 0.1138, 1.0, 0.01819, 0.5, 0.05324, 1.0, 0.0, 1.0, 0.2324, 1.0, 0.2399, 1.0, 0.3025, 1.0, 0.3179, 1.0, 0.8594, 0.04234, 0.7275, 0.01221, 0.6029, 0.06733, 0.522, 0.1788, 0.5129, 0.2799, 0.5461, 0.3752, 0.6128, 0.4464, 0.7329, 0.4857, 0.8465, 0.4693, 0.9235, 0.4151, 0.975, 0.331, 0.988, 0.2301, 0.9588, 0.134, 0.03092, 1.0, 0.05324, 1.0, 0.1138, 1.0, 0.1074, 1.0, 0.9227, 1.0, 0.9855, 1.0, 0.9522, 1.0, 0.7664, 1.0, 0.8462, 1.0, 0.833, 1.0, 0.4893, 1.0, 0.5484, 1.0, 0.4975, 1.0, 0.6108, 1.0, 0.6735, 1.0, 0.6387, 1.0, 0.365, 1.0, 0.4069, 1.0, 0.3277, 1.0, 0.1702, 1.0, 0.1745, 1.0, 0.2399, 1.0, 0.2324, 1.0, 0.4069, 1.0, 0.4278, 1.0, 0.4893, 1.0, 0.4975, 1.0, 0.8462, 1.0, 0.9227, 1.0, 0.8896, 1.0, 0.1074, 1.0, 0.1138, 1.0, 0.1745, 1.0, 0.1702, 1.0, 0.5484, 1.0, 0.6108, 1.0, 0.5736, 1.0, 0.3025, 1.0, 0.3277, 1.0, 0.3179, 1.0, 0.9855, 1.0, 1.0, 1.0, 0.9522, 1.0, 0.6735, 1.0, 0.7664, 1.0, 0.7171, 1.0, 1.0, 1.0, 0.9504, 1.0, 0.9522, 1.0, 1.0, 1.0, 0.6387, 1.0, 0.7171, 1.0, 0.7049, 1.0, 0.2324, 1.0, 0.2639, 1.0, 0.1989, 1.0, 0.1702, 1.0, 0.1989, 1.0, 0.1562, 1.0, 0.09756, 1.0, 0.1074, 1.0, 0.1702, 1.0, 0.1562, 1.0, 0.5772, 1.0, 0.5164, 1.0, 0.4975, 1.0, 0.5736, 1.0, 0.9504, 1.0, 0.8757, 1.0, 0.8896, 1.0, 0.9522, 1.0, 0.3179, 1.0, 0.3277, 1.0, 0.4069, 1.0, 0.394, 1.0, 0.4975, 1.0, 0.5164, 1.0, 0.456, 1.0, 0.03092, 1.0, 0.09756, 1.0, 0.01226, 1.0, 0.833, 1.0, 0.8896, 1.0, 0.8757, 1.0, 0.4069, 1.0, 0.456, 1.0, 0.394, 1.0, 0.7664, 1.0, 0.833, 1.0, 0.7963, 1.0, 0.7963, 1.0, 0.7749, 1.0, 0.7171, 1.0, 0.7664, 1.0, 0.6402, 1.0, 0.5778, 1.0, 0.5772, 1.0, 0.6387, 1.0, 0.5778, 1.0, 0.5154, 1.0, 0.5164, 1.0, 0.5772, 1.0, 0.5154, 1.0, 0.4553, 1.0, 0.456, 1.0, 0.5164, 1.0, 0.8757, 1.0, 0.9504, 1.0, 0.9131, 1.0, 0.09756, 1.0, 0.1062, 1.0, 0.04295, 1.0, 0.3939, 1.0, 0.394, 1.0, 0.456, 1.0, 0.4553, 1.0, 0.01226, 1.0, 0.04295, 1.0, 0.0, 1.0, 0.8482, 1.0, 0.7749, 1.0, 0.7963, 1.0, 0.8757, 1.0, 0.3307, 1.0, 0.3179, 1.0, 0.394, 1.0, 0.3939, 1.0, 0.3888, 1.0, 0.3237, 1.0, 0.3307, 1.0, 0.3939, 1.0, 0.3179, 1.0, 0.3307, 1.0, 0.2639, 1.0, 0.7682, 1.0, 0.7032, 1.0, 0.7049, 1.0, 0.7749, 1.0, 0.3237, 1.0, 0.2562, 1.0, 0.2639, 1.0, 0.3307, 1.0, 0.7032, 1.0, 0.6391, 1.0, 0.6402, 1.0, 0.7049, 1.0, 0.191, 1.0, 0.1989, 1.0, 0.2639, 1.0, 0.2562, 1.0, 0.6391, 1.0, 0.576, 1.0, 0.5778, 1.0, 0.6402, 1.0, 0.1269, 1.0, 0.1562, 1.0, 0.1989, 1.0, 0.191, 1.0, 0.576, 1.0, 0.506, 1.0, 0.5154, 1.0, 0.5778, 1.0, 0.9787, 1.0, 1.0, 1.0, 0.957, 1.0, 0.934, 0.5, 0.9864, 0.5, 0.9855, 1.0, 0.9227, 1.0, 0.0625, 1.0, 0.04295, 1.0, 0.1062, 1.0, 0.09375, 1.0, 0.1062, 1.0, 0.1269, 1.0, 0.09375, 1.0, 0.9131, 1.0, 0.957, 1.0, 0.897, 1.0, 0.506, 1.0, 0.4508, 1.0, 0.4553, 1.0, 0.5154, 1.0, 0.4508, 1.0, 0.3888, 1.0, 0.3939, 1.0, 0.4553, 1.0, 0.04295, 1.0, 0.0625, 1.0, 0.002667, 1.0, 0.7195, 1.0, 0.6579, 1.0, 0.6391, 1.0, 0.7032, 1.0, 0.7749, 1.0, 0.8482, 1.0, 0.8332, 1.0, 0.1506, 1.0, 0.2073, 1.0, 0.1916, 1.0, 0.2073, 1.0, 0.191, 1.0, 0.2562, 1.0, 0.2677, 1.0, 0.6579, 1.0, 0.5951, 1.0, 0.576, 1.0, 0.6391, 1.0, 0.1506, 1.0, 0.1269, 1.0, 0.191, 1.0, 0.2073, 1.0, 1.0, 1.0, 0.9667, 1.0, 0.957, 1.0, 1.0, 1.0, 0.5951, 1.0, 0.523, 1.0, 0.506, 1.0, 0.576, 1.0, 0.08666, 1.0, 0.09375, 1.0, 0.1269, 1.0, 0.1506, 1.0, 0.9667, 1.0, 0.8979, 1.0, 0.897, 1.0, 0.957, 1.0, 0.4594, 1.0, 0.4508, 1.0, 0.506, 1.0, 0.523, 1.0, 0.02714, 1.0, 0.002667, 1.0, 0.0625, 1.0, 0.08666, 1.0, 0.8979, 1.0, 0.8336, 1.0, 0.8332, 1.0, 0.897, 1.0, 0.3953, 1.0, 0.3888, 1.0, 0.4508, 1.0, 0.4594, 1.0, 0.8336, 1.0, 0.7721, 1.0, 0.7682, 1.0, 0.8332, 1.0, 0.3313, 1.0, 0.3237, 1.0, 0.3888, 1.0, 0.3953, 1.0, 0.7721, 1.0, 0.7195, 1.0, 0.7032, 1.0, 0.7682, 1.0, 0.2677, 1.0, 0.2562, 1.0, 0.3237, 1.0, 0.3313, 1.0, 0.9549, 1.0, 0.9309, 1.0, 1.0, 1.0, 1.0, 1.0, 1.0, 1.0, 0.9309, 1.0, 0.9667, 1.0, 1.0, 1.0, 0.5914, 1.0, 0.5275, 1.0, 0.523, 1.0, 0.5951, 1.0, 0.125, 1.0, 0.08794, 1.0, 0.08666, 1.0, 0.1506, 1.0, 0.5275, 1.0, 0.4633, 1.0, 0.4594, 1.0, 0.523, 1.0, 0.8979, 1.0, 0.9667, 1.0, 0.9309, 1.0, 0.08794, 1.0, 0.01128, 1.0, 0.02714, 1.0, 0.08666, 1.0, 0.4633, 1.0, 0.4, 1.0, 0.3953, 1.0, 0.4594, 1.0, 0.8336, 1.0, 0.8979, 1.0, 0.875, 1.0, 0.4, 1.0, 0.3176, 1.0, 0.3313, 1.0, 0.3953, 1.0, 0.7721, 1.0, 0.8336, 1.0, 0.8165, 1.0, 0.625, 1.0, 0.5914, 1.0, 0.5951, 1.0, 0.6579, 1.0, 0.7195, 1.0, 0.7721, 1.0, 0.7478, 1.0, 0.2677, 1.0, 0.3313, 1.0, 0.3176, 1.0, 0.6579, 1.0, 0.7195, 1.0, 0.6699, 1.0, 0.2073, 1.0, 0.2677, 1.0, 0.2511, 1.0, 0.07969, 1.0, 0.08794, 1.0, 0.125, 1.0, 0.1427, 1.0, 0.125, 1.0, 0.1916, 1.0, 0.1427, 1.0, 0.016, 1.0, 0.01128, 1.0, 0.08794, 1.0, 0.07969, 1.0, 0.9309, 1.0, 0.9549, 1.0, 0.9323, 1.0, 0.4633, 1.0, 0.5275, 1.0, 0.4878, 1.0, 0.9309, 1.0, 0.9323, 1.0, 0.875, 1.0, 0.4375, 1.0, 0.3902, 1.0, 0.4, 1.0, 0.4633, 1.0, 0.3902, 1.0, 0.3119, 1.0, 0.3176, 1.0, 0.4, 1.0, 0.7346, 1.0, 0.7478, 1.0, 0.8165, 1.0, 0.7649, 1.0, 0.6771, 1.0, 0.6142, 1.0, 0.625, 1.0, 0.6699, 1.0, 0.7478, 1.0, 0.7346, 1.0, 0.6699, 1.0, 0.2511, 1.0, 0.3176, 1.0, 0.2643, 1.0, 0.1916, 1.0, 0.2511, 1.0, 0.2198, 1.0, 0.5914, 1.0, 0.625, 1.0, 0.6142, 1.0, 0.5275, 1.0, 0.5914, 1.0, 0.551, 1.0, 0.4878, 1.0, 0.5275, 1.0, 0.551, 1.0, 0.3153, 0.4798, 0.1757, 0.4722, 0.04026, 0.3544, 0.01272, 0.2224, 0.06858, 0.1011, 0.1766, 0.02267, 0.3115, 0.0239, 0.4534, 0.1337, 0.4881, 0.2692, 0.4626, 0.3589, 0.4015, 0.4346, 0.2684, 1.0, 0.2643, 1.0, 0.3119, 1.0, 0.3594, 1.0, 0.1764, 1.0, 0.2198, 1.0, 0.2643, 1.0, 0.2684, 1.0, 0.6771, 1.0, 0.7346, 1.0, 0.6673, 1.0, 0.9559, 1.0, 0.9323, 1.0, 1.0, 1.0, 1.0, 1.0, 0.6142, 1.0, 0.6771, 1.0, 0.6673, 1.0, 0.551, 1.0, 0.6142, 1.0, 0.5423, 1.0, 0.05136, 1.0, 0.07969, 1.0, 0.1427, 1.0, 0.1764, 1.0, 0.4503, 1.0, 0.3594, 1.0, 0.3902, 1.0, 0.4375, 1.0, 0.4878, 1.0, 0.551, 1.0, 0.5423, 1.0, 0.9323, 1.0, 0.9559, 1.0, 0.8906, 1.0, 0.8266, 1.0, 0.9323, 1.0, 0.8906, 1.0, 0.4375, 1.0, 0.4878, 1.0, 0.4503, 1.0, 0.6252, 0.5, 0.6754, 1.0, 0.5488, 1.0, 0.736, 0.5, 0.8035, 1.0, 0.6754, 1.0, 0.879, 0.5033, 0.942, 1.0, 0.8035, 1.0, 0.2009, 0.5, 0.1356, 1.0, 0.04926, 0.5017, 0.3265, 0.5, 0.2987, 1.0, 0.2009, 0.5, 0.4248, 0.5038, 0.4258, 1.0, 0.3265, 0.5, 0.942, 1.0, 1.0, 1.0, 0.9122, 1.0, 0.5488, 1.0, 0.5654, 1.0, 0.4325, 1.0, 0.5488, 1.0, 0.4325, 1.0, 0.4258, 1.0, 0.1356, 1.0, 0.0549, 1.0, 0.01356, 1.0, 0.7958, 1.0, 0.7039, 1.0, 0.6758, 1.0, 0.6758, 1.0, 0.5762, 1.0, 0.5654, 1.0, 0.1792, 1.0, 0.2296, 1.0, 0.1106, 1.0, 0.9122, 1.0, 0.975, 1.0, 0.8432, 1.0, 0.0549, 1.0, 0.1106, 1.0, 0.01906, 1.0, 0.4325, 1.0, 0.3601, 1.0, 0.2944, 1.0, 0.7958, 1.0, 0.8432, 1.0, 0.7039, 1.0, 0.1106, 1.0, 0.112, 1.0, 0.01793, 1.0, 0.8432, 1.0, 0.9638, 1.0, 0.8348, 1.0, 0.4577, 1.0, 0.4596, 1.0, 0.3601, 1.0, 0.112, 1.0, 0.1139, 1.0, 0.01793, 1.0, 0.4596, 1.0, 0.558, 1.0, 0.4334, 1.0, 0.9638, 1.0, 0.8639, 1.0, 0.8348, 1.0, 0.8348, 1.0, 0.7184, 1.0, 0.7041, 1.0, 0.7835, 0.01803, 0.6411, 0.03737, 0.5422, 0.1417, 0.5267, 0.3212, 0.6885, 0.4672, 0.9095, 0.4172, 0.9833, 0.2295, 0.9178, 0.08271, 0.4258, 1.0, 0.4248, 0.5038, 0.5228, 0.5003, 0.5488, 1.0, 0.2944, 1.0, 0.2987, 1.0, 0.4258, 1.0, 0.4325, 1.0, 0.04926, 0.5017, 0.1356, 1.0, 0.01356, 1.0, 0.5228, 0.5003, 0.6252, 0.5, 0.5488, 1.0, 0.879, 0.5033, 0.9873, 0.5031, 0.942, 1.0, 0.6252, 0.5, 0.736, 0.5, 0.6754, 1.0, 0.736, 0.5, 0.879, 0.5033, 0.8035, 1.0, 0.2009, 0.5, 0.2987, 1.0, 0.1356, 1.0, 0.3265, 0.5, 0.4258, 1.0, 0.2987, 1.0, 0.7958, 1.0, 0.6758, 1.0, 0.6754, 1.0, 0.8035, 1.0, 0.1792, 1.0, 0.1356, 1.0, 0.2987, 1.0, 0.2944, 1.0, 0.6758, 1.0, 0.5654, 1.0, 0.5488, 1.0, 0.6754, 1.0, 0.9122, 1.0, 0.7958, 1.0, 0.8035, 1.0, 0.942, 1.0, 0.1356, 1.0, 0.1792, 1.0, 0.0549, 1.0, 0.4577, 1.0, 0.4325, 1.0, 0.5654, 1.0, 0.5762, 1.0, 0.2944, 1.0, 0.3601, 1.0, 0.2296, 1.0, 0.1792, 1.0, 0.2944, 1.0, 0.2296, 1.0, 0.6758, 1.0, 0.7039, 1.0, 0.5762, 1.0, 0.9122, 1.0, 1.0, 1.0, 0.975, 1.0, 0.0549, 1.0, 0.1792, 1.0, 0.1106, 1.0, 0.5814, 1.0, 0.5762, 1.0, 0.7039, 1.0, 0.7041, 1.0, 0.7958, 1.0, 0.9122, 1.0, 0.8432, 1.0, 0.4325, 1.0, 0.4577, 1.0, 0.3601, 1.0, 0.2302, 1.0, 0.112, 1.0, 0.1106, 1.0, 0.2296, 1.0, 0.4596, 1.0, 0.4577, 1.0, 0.5762, 1.0, 0.5814, 1.0, 0.8348, 1.0, 0.7041, 1.0, 0.7039, 1.0, 0.8432, 1.0, 0.8432, 1.0, 0.975, 1.0, 0.9638, 1.0, 0.01906, 1.0, 0.1106, 1.0, 0.01793, 1.0, 0.3601, 1.0, 0.4596, 1.0, 0.3542, 1.0, 0.2302, 1.0, 0.2296, 1.0, 0.3601, 1.0, 0.3542, 1.0, 0.4334, 1.0, 0.2819, 1.0, 0.3542, 1.0, 0.4596, 1.0, 0.1537, 0.03363, 0.3324, 0.03403, 0.4754, 0.2047, 0.4268, 0.4038, 0.2663, 0.4837, 0.09622, 0.4268, 0.03125, 0.2054, 0.4596, 1.0, 0.5814, 1.0, 0.558, 1.0, 0.9638, 1.0, 0.9792, 1.0, 0.8639, 1.0, 0.01793, 1.0, 0.1139, 1.0, 0.01843, 1.0, 0.7184, 1.0, 0.558, 1.0, 0.5814, 1.0, 0.7041, 1.0, 0.8348, 1.0, 0.8639, 1.0, 0.7184, 1.0, 0.2302, 1.0, 0.3542, 1.0, 0.2819, 1.0, 0.1139, 1.0, 0.112, 1.0, 0.2302, 1.0, 0.2819, 1.0, 0.7963, 0.9941, 0.7966, 0.5, 0.9202, 0.5, 0.2122, 0.9997, 0.2609, 0.5, 0.3451, 0.9951, 0.2609, 0.5, 0.1296, 0.5, 0.2684, 0.5, 0.07394, 0.5, 0.01812, 0.5, 0.1296, 0.5, 0.9202, 0.5, 0.7966, 0.5, 0.9372, 0.5, 0.2609, 0.5, 0.4293, 0.5, 0.4522, 0.5, 0.2684, 0.5, 0.3791, 0.5, 0.4293, 0.5, 0.1296, 0.5, 0.1717, 0.5, 0.2684, 0.5, 0.01812, 0.5, 0.1717, 0.5, 0.1296, 0.5, 0.9372, 0.5, 0.7616, 0.5, 0.9588, 0.5, 0.7616, 0.5, 0.6741, 0.5, 0.7989, 0.5, 0.1717, 0.5, 0.3722, 0.5, 0.3791, 0.5, 0.557, 0.5, 0.5497, 0.5, 0.6741, 0.5, 0.9588, 0.5, 0.9228, 0.5, 1.0, 0.5, 0.01089, 0.5, 0.04759, 0.5, 0.1717, 0.5, 0.3791, 0.5, 0.3722, 0.5, 0.557, 0.5, 0.7616, 0.5, 0.7989, 0.5, 0.9228, 0.5, 0.5497, 0.5, 0.6246, 0.5, 0.6741, 0.5, 0.1853, 0.5, 0.09359, 0.5, 0.219, 0.5, 0.9228, 0.5, 0.9534, 0.5, 1.0, 0.5, 0.7989, 0.5, 0.8281, 0.5, 0.9228, 0.5, 0.04759, 0.5, 0.0, 0.5, 0.09359, 0.5, 0.3722, 0.5, 0.3132, 0.5, 0.4221, 0.5, 0.6741, 0.5, 0.7183, 0.5, 0.7989, 0.5, 0.3132, 0.5, 0.4095, 0.5, 0.4221, 0.5, 0.3588, 0.5, 0.5013, 0.5, 0.5496, 0.5, 0.3132, 0.5, 0.2587, 0.5, 0.4095, 0.5, 0.219, 0.5, 0.2587, 0.5, 0.3132, 0.5, 0.219, 0.5, 0.1039, 0.5, 0.2587, 0.5, 0.6246, 0.5, 0.57, 0.5, 0.6878, 0.5, 0.5312, 0.5, 0.57, 0.5, 0.6246, 0.5, 0.8281, 0.5, 0.8262, 0.5, 0.9534, 0.5, 0.1722, 0.5, 0.1956, 0.5, 0.3588, 0.5, 0.0, 0.5, 0.04618, 0.5, 0.07749, 0.5, 0.9356, 0.5, 0.8579, 0.5, 0.9847, 0.5, 0.07749, 0.5, 0.1722, 0.5, 0.208, 0.5, 0.208, 0.5, 0.3588, 0.5, 0.3292, 0.5, 0.7946, 0.5, 0.7006, 0.5, 0.8579, 0.5, 0.3292, 0.5, 0.3588, 0.5, 0.4613, 0.5, 0.01337, 0.5, 0.07749, 0.5, 0.1039, 0.5, 0.8262, 0.5, 0.7946, 0.5, 0.9356, 0.5, 0.1039, 0.5, 0.208, 0.5, 0.2587, 0.5, 0.6878, 0.5, 0.57, 0.5, 0.6767, 0.5, 0.2587, 0.5, 0.3292, 0.5, 0.4095, 0.5, 0.4095, 0.5, 0.4613, 0.5, 0.57, 0.5, 0.04812, 0.5, 0.0, 0.5, 0.1065, 0.5, 0.5013, 0.5, 0.6371, 0.5, 0.7042, 0.5, 0.04812, 0.5, 0.1065, 0.5, 0.1956, 0.5, 0.3242, 0.5, 0.1893, 0.5, 0.3896, 0.5, 0.2129, 0.5, 0.1065, 0.5, 0.3242, 0.5, 0.5013, 0.5, 0.3242, 0.5, 0.5187, 0.5, 0.1893, 0.5, 0.1399, 0.5, 0.2814, 0.5, 0.6371, 0.5, 0.539, 0.5, 0.7166, 0.5, 0.5187, 0.5, 0.3896, 0.5, 0.539, 0.5, 0.0, 0.5, 0.0255, 0.5, 0.1065, 0.5, 0.0255, 0.5, 0.1399, 0.5, 0.1893, 0.5, 0.3896, 0.5, 0.2814, 0.5, 0.421, 0.5, 0.7166, 0.5, 0.6089, 0.5, 0.7497, 0.5, 0.6089, 0.5, 0.5002, 0.5, 0.6565, 0.5, 0.539, 0.5, 0.5002, 0.5, 0.6089, 0.5, 0.0255, 0.5, 0.04123, 0.5, 0.1399, 0.5, 0.7497, 0.5, 0.8238, 0.5, 0.8906, 0.5, 0.1399, 0.5, 0.2771, 0.5, 0.2814, 0.5, 0.0, 0.5, 0.07394, 0.5, 0.07741, 1.0, 0.0, 1.0, 0.1847, 0.0251, 0.4003, 0.08673, 0.4709, 0.3153, 0.3198, 0.4737, 0.1406, 0.457, 0.02545, 0.3045, 0.05483, 0.1164, 0.6188, 0.9995, 0.5667, 0.5, 0.6855, 0.5, 0.7966, 0.5, 0.7963, 0.9941, 0.6188, 0.9995, 0.6855, 0.5, 0.07394, 0.5, 0.2609, 0.5, 0.2122, 0.9997, 0.07741, 1.0, 0.4522, 0.5, 0.455, 1.0, 0.3451, 0.9951, 0.2609, 0.5, 0.5667, 0.5, 0.6188, 0.9995, 0.455, 1.0, 0.4522, 0.5, 0.557, 0.5, 0.7616, 0.5, 0.6855, 0.5, 0.5667, 0.5, 0.9519, 1.0, 0.7963, 0.9941, 0.9202, 0.5, 0.2609, 0.5, 0.07394, 0.5, 0.1296, 0.5, 0.4522, 0.5, 0.4293, 0.5, 0.5667, 0.5, 0.07394, 0.5, 0.0, 0.5, 0.01812, 0.5, 0.2609, 0.5, 0.2684, 0.5, 0.4293, 0.5, 0.9372, 0.5, 0.7966, 0.5, 0.7616, 0.5, 0.7966, 0.5, 0.6855, 0.5, 0.7616, 0.5, 0.2684, 0.5, 0.1717, 0.5, 0.3791, 0.5, 0.219, 0.5, 0.3132, 0.5, 0.3722, 0.5, 0.1853, 0.5, 0.5667, 0.5, 0.4293, 0.5, 0.557, 0.5, 0.01812, 0.5, 0.01089, 0.5, 0.1717, 0.5, 0.4293, 0.5, 0.3791, 0.5, 0.557, 0.5, 0.1717, 0.5, 0.1853, 0.5, 0.3722, 0.5, 0.7616, 0.5, 0.557, 0.5, 0.6741, 0.5, 0.1717, 0.5, 0.04759, 0.5, 0.1853, 0.5, 0.557, 0.5, 0.3722, 0.5, 0.5497, 0.5, 0.9588, 0.5, 0.7616, 0.5, 0.9228, 0.5, 0.4221, 0.5, 0.5312, 0.5, 0.5497, 0.5, 0.3722, 0.5, 0.6741, 0.5, 0.6246, 0.5, 0.7183, 0.5, 0.5497, 0.5, 0.5312, 0.5, 0.6246, 0.5, 0.1853, 0.5, 0.04759, 0.5, 0.09359, 0.5, 0.6878, 0.5, 0.8262, 0.5, 0.8281, 0.5, 0.7183, 0.5, 0.9228, 0.5, 0.8281, 0.5, 0.9534, 0.5, 0.7989, 0.5, 0.7183, 0.5, 0.8281, 0.5, 0.1039, 0.5, 0.09359, 0.5, 0.0, 0.5, 0.01337, 0.5, 0.7183, 0.5, 0.6246, 0.5, 0.6878, 0.5, 0.219, 0.5, 0.09359, 0.5, 0.1039, 0.5, 0.9534, 0.5, 0.8262, 0.5, 0.9622, 0.5, 0.5312, 0.5, 0.4221, 0.5, 0.57, 0.5, 0.4221, 0.5, 0.4095, 0.5, 0.57, 0.5, 0.7042, 0.5, 0.8591, 0.5, 0.8579, 0.5, 0.7006, 0.5, 0.3588, 0.5, 0.3262, 0.5, 0.5013, 0.5, 0.5013, 0.5, 0.7042, 0.5, 0.7006, 0.5, 0.5496, 0.5, 0.3588, 0.5, 0.1956, 0.5, 0.3262, 0.5, 0.1956, 0.5, 0.1722, 0.5, 0.04618, 0.5, 0.04812, 0.5, 0.8591, 0.5, 0.9845, 0.5, 0.9847, 0.5, 0.8579, 0.5, 0.5496, 0.5, 0.7006, 0.5, 0.6767, 0.5, 0.57, 0.5, 0.9356, 0.5, 0.7946, 0.5, 0.8579, 0.5, 0.4613, 0.5, 0.3588, 0.5, 0.5496, 0.5, 0.57, 0.5, 0.4613, 0.5, 0.5496, 0.5, 0.07749, 0.5, 0.04618, 0.5, 0.1722, 0.5, 0.8906, 0.5, 0.9233, 0.5, 0.7658, 0.5, 0.7166, 0.5, 0.208, 0.5, 0.1722, 0.5, 0.3588, 0.5, 0.7946, 0.5, 0.6767, 0.5, 0.7006, 0.5, 0.1039, 0.5, 0.07749, 0.5, 0.208, 0.5, 0.9622, 0.5, 0.8262, 0.5, 0.9356, 0.5, 0.01337, 0.5, 0.0, 0.5, 0.07749, 0.5, 0.4095, 0.5, 0.3292, 0.5, 0.4613, 0.5, 0.8262, 0.5, 0.6767, 0.5, 0.7946, 0.5, 0.2587, 0.5, 0.208, 0.5, 0.3292, 0.5, 0.8262, 0.5, 0.6878, 0.5, 0.6767, 0.5, 0.8591, 0.5, 0.7658, 0.5, 0.9233, 0.5, 0.5013, 0.5, 0.3262, 0.5, 0.3242, 0.5, 0.8591, 0.5, 0.7042, 0.5, 0.7658, 0.5, 0.3262, 0.5, 0.2129, 0.5, 0.3242, 0.5, 0.7042, 0.5, 0.6371, 0.5, 0.7658, 0.5, 0.3262, 0.5, 0.1956, 0.5, 0.2129, 0.5, 0.5013, 0.5, 0.5187, 0.5, 0.6371, 0.5, 0.1956, 0.5, 0.1065, 0.5, 0.2129, 0.5, 0.9845, 0.5, 0.8591, 0.5, 0.9233, 0.5, 0.7658, 0.5, 0.6371, 0.5, 0.7166, 0.5, 0.3242, 0.5, 0.1065, 0.5, 0.1893, 0.5, 0.6371, 0.5, 0.5187, 0.5, 0.539, 0.5, 0.9233, 0.5, 0.8906, 0.5, 0.985, 0.5, 0.1065, 0.5, 0.0255, 0.5, 0.1893, 0.5, 0.5187, 0.5, 0.3242, 0.5, 0.3896, 0.5, 0.7166, 0.5, 0.539, 0.5, 0.6089, 0.5, 0.539, 0.5, 0.3896, 0.5, 0.421, 0.5, 0.7166, 0.5, 0.7497, 0.5, 0.8906, 0.5, 0.3896, 0.5, 0.1893, 0.5, 0.2814, 0.5, 0.2771, 0.5, 0.499, 0.5, 0.8238, 0.5, 0.6565, 0.5, 0.5002, 0.5, 0.1399, 0.5, 0.04123, 0.5, 0.2771, 0.5, 0.985, 0.5, 0.8906, 0.5, 0.499, 0.5, 0.8906, 0.5, 0.8238, 0.5, 0.499, 0.5, 0.539, 0.5, 0.421, 0.5, 0.5002, 0.5, 0.421, 0.5, 0.2771, 0.5, 0.5002, 0.5, 0.421, 0.5, 0.2814, 0.5, 0.2771, 0.5, 0.7497, 0.5, 0.6565, 0.5, 0.8238, 0.5, 0.7497, 0.5, 0.6089, 0.5, 0.6565, 0.5, 0.3245, 0.2416, 0.323, 0.2362, 0.3112, 0.2077, 0.1874, 0.2082, 0.1792, 0.2302, 0.1783, 0.2282, 0.3253, 0.25, 0.3245, 0.2416, 0.3239, 0.2353, 0.3196, 0.2212, 0.3112, 0.2077, 0.3079, 0.2025, 0.1761, 0.2647, 0.1811, 0.2779, 0.1804, 0.2788, 0.1804, 0.2788, 0.1811, 0.2779, 0.1921, 0.2975, 0.2918, 0.1874, 0.2842, 0.1833, 0.2718, 0.1783, 0.25, 0.3253, 0.2407, 0.3229, 0.2647, 0.3239, 0.2718, 0.1783, 0.2842, 0.1833, 0.2486, 0.1756, 0.2788, 0.3196, 0.2917, 0.3126, 0.2975, 0.3079, 0.25, 0.1747, 0.2486, 0.1756, 0.2353, 0.1761, 0.2212, 0.1804, 0.2077, 0.1888, 0.2025, 0.1921, 0.3126, 0.2918, 0.3194, 0.2767, 0.3217, 0.2718, 0.3082, 0.2028, 0.284, 0.1848, 0.2857, 0.1841, 0.1792, 0.2302, 0.1772, 0.2644, 0.1811, 0.2779, 0.1811, 0.2779, 0.1772, 0.2644, 0.1926, 0.2981, 0.208, 0.3125, 0.1926, 0.2981, 0.2082, 0.3126, 0.2917, 0.3126, 0.2918, 0.3126, 0.3148, 0.2847, 0.2917, 0.3126, 0.3148, 0.2847, 0.3194, 0.2767, 0.2407, 0.3229, 0.2127, 0.3147, 0.2645, 0.3229, 0.2077, 0.1888, 0.205, 0.1918, 0.1792, 0.2302, 0.2857, 0.1841, 0.284, 0.1848, 0.2513, 0.1756, 0.2407, 0.3229, 0.2645, 0.3229, 0.2917, 0.3126, 0.3148, 0.2847, 0.3228, 0.2645, 0.323, 0.2362, 0.323, 0.2362, 0.3228, 0.2645, 0.3182, 0.2203, 0.323, 0.2362, 0.3182, 0.2203, 0.3082, 0.2028, 0.1772, 0.2644, 0.1754, 0.2573, 0.1874, 0.2902, 0.2127, 0.3147, 0.1987, 0.3039, 0.2295, 0.3221, 0.2964, 0.3084, 0.2986, 0.3071, 0.3193, 0.2767, 0.203, 0.1916, 0.182, 0.2198, 0.1811, 0.2222, 0.3228, 0.2645, 0.3193, 0.2767, 0.3205, 0.2286, 0.3228, 0.2645, 0.3205, 0.2286, 0.3182, 0.2203, 0.1874, 0.2902, 0.1772, 0.2645, 0.1987, 0.3039, 0.2127, 0.3147, 0.2091, 0.3131, 0.2593, 0.3229, 0.2127, 0.3147, 0.2593, 0.3229, 0.2645, 0.3229, 0.2091, 0.3131, 0.2101, 0.3135, 0.2593, 0.3229, 0.2077, 0.1888, 0.1792, 0.2302, 0.1874, 0.2082, 0.2025, 0.1921, 0.3194, 0.2767, 0.3245, 0.2416, 0.3253, 0.25, 0.3217, 0.2718, 0.3112, 0.2077, 0.3196, 0.2212, 0.3239, 0.2353, 0.3245, 0.2416, 0.1811, 0.2779, 0.1761, 0.2647, 0.1747, 0.25, 0.1792, 0.2302, 0.1747, 0.25, 0.1783, 0.2282, 0.1792, 0.2302, 0.3112, 0.2077, 0.2842, 0.1833, 0.2918, 0.1874, 0.3079, 0.2025, 0.2917, 0.3126, 0.2788, 0.3196, 0.2647, 0.3239, 0.2407, 0.3229, 0.1921, 0.2975, 0.1811, 0.2779, 0.208, 0.3125, 0.2407, 0.3229, 0.2212, 0.3196, 0.2082, 0.3126, 0.208, 0.3125, 0.2082, 0.3126, 0.1921, 0.2975, 0.208, 0.3125, 0.25, 0.1747, 0.2718, 0.1783, 0.2486, 0.1756, 0.2077, 0.1888, 0.2212, 0.1804, 0.2353, 0.1761, 0.2486, 0.1756, 0.2353, 0.3239, 0.2212, 0.3196, 0.2407, 0.3229, 0.2917, 0.3126, 0.3194, 0.2767, 0.3126, 0.2918, 0.2975, 0.3079, 0.2857, 0.1841, 0.2842, 0.1833, 0.3112, 0.2077, 0.3082, 0.2028, 0.25, 0.3253, 0.2353, 0.3239, 0.2407, 0.3229, 0.1792, 0.2302, 0.1785, 0.2275, 0.1772, 0.2644, 0.3112, 0.2077, 0.323, 0.2362, 0.3082, 0.2028, 0.2513, 0.1756, 0.2486, 0.1756, 0.2842, 0.1833, 0.2857, 0.1841, 0.208, 0.3125, 0.1811, 0.2779, 0.1926, 0.2981, 0.2918, 0.3126, 0.2964, 0.3084, 0.2918, 0.3126, 0.2918, 0.3126, 0.2917, 0.3126, 0.2645, 0.3229, 0.2918, 0.3126, 0.205, 0.1918, 0.2077, 0.1888, 0.2486, 0.1756, 0.2513, 0.1756, 0.323, 0.2362, 0.3245, 0.2416, 0.3194, 0.2767, 0.3148, 0.2847, 0.2373, 0.1767, 0.2349, 0.1773, 0.284, 0.1848, 0.2865, 0.1862, 0.1792, 0.2302, 0.205, 0.1918, 0.1785, 0.2275, 0.2091, 0.3131, 0.2127, 0.3147, 0.208, 0.3125, 0.2082, 0.3126, 0.1926, 0.2981, 0.1772, 0.2644, 0.1874, 0.2902, 0.2127, 0.3147, 0.2082, 0.3126, 0.1926, 0.2981, 0.1874, 0.2902, 0.2101, 0.3135, 0.2091, 0.3131, 0.2082, 0.3126, 0.2127, 0.3147, 0.2513, 0.1756, 0.284, 0.1848, 0.2349, 0.1773, 0.3148, 0.2847, 0.2918, 0.3126, 0.2964, 0.3084, 0.1754, 0.2573, 0.1772, 0.2644, 0.1785, 0.2275, 0.1811, 0.2222, 0.205, 0.1918, 0.2513, 0.1756, 0.2349, 0.1773, 0.2407, 0.3229, 0.208, 0.3125, 0.2127, 0.3147, 0.205, 0.1918, 0.2349, 0.1773, 0.203, 0.1916, 0.3148, 0.2847, 0.2964, 0.3084, 0.3228, 0.2645, 0.205, 0.1918, 0.203, 0.1916, 0.1811, 0.2222, 0.1785, 0.2275, 0.205, 0.1918, 0.1811, 0.2222, 0.3082, 0.2028, 0.3182, 0.2203, 0.284, 0.1848, 0.2663, 0.3225, 0.2986, 0.3071, 0.2964, 0.3084, 0.2627, 0.3233, 0.203, 0.1916, 0.2373, 0.1767, 0.2865, 0.1862, 0.3205, 0.2286, 0.3193, 0.2767, 0.2986, 0.3071, 0.2663, 0.3225, 0.2295, 0.3221, 0.1987, 0.3039, 0.1772, 0.2645, 0.182, 0.2198, 0.2295, 0.3221, 0.2663, 0.3225, 0.2627, 0.3233, 0.2127, 0.3147, 0.1772, 0.2645, 0.1754, 0.2573, 0.1811, 0.2222, 0.182, 0.2198, 0.2349, 0.1773, 0.2373, 0.1767, 0.203, 0.1916, 0.3228, 0.2645, 0.2964, 0.3084, 0.3193, 0.2767, 0.2865, 0.1862, 0.284, 0.1848, 0.3182, 0.2203, 0.3205, 0.2286, 0.2593, 0.3229, 0.2918, 0.3126, 0.2918, 0.3126, 0.2645, 0.3229, 0.1874, 0.2902, 0.1754, 0.2573, 0.1772, 0.2645, 0.2127, 0.3147, 0.1874, 0.2902, 0.1987, 0.3039, 0.2918, 0.3126, 0.2918, 0.3126, 0.2593, 0.3229, 0.2627, 0.3232, 0.2918, 0.3126, 0.2918, 0.3126, 0.2917, 0.3126, 0.2918, 0.3126, 0.2593, 0.3229, 0.2101, 0.3135, 0.2627, 0.3232, 0.2101, 0.3135, 0.2127, 0.3147, 0.2627, 0.3233, 0.2627, 0.3232, 0.2918, 0.3126, 0.2627, 0.3232, 0.2627, 0.3233, 0.2964, 0.3084, 0.375, 0.75, 0.625, 0.75, 0.5625, 0.8805, 0.5625, 0.0, 0.375, 0.25, 0.375, 0.0, 0.4014, 0.2561, 0.375, 0.25, 0.4939, 0.2561, 0.4939, 0.4939, 0.375, 0.5, 0.4014, 0.4939, 0.375, 0.25, 0.625, 0.25, 0.4939, 0.2561, 0.4939, 0.4939, 0.625, 0.5, 0.375, 0.5, 0.5625, 0.8805, 0.625, 1.0, 0.5625, 1.0, 0.5625, 0.8805, 0.375, 1.0, 0.375, 0.75, 0.5625, 0.8805, 0.5625, 1.0, 0.375, 1.0, 0.625, 0.25, 0.375, 0.25, 0.5625, 0.0, 0.625, 0.0, 0.875, 0.75, 0.861, 0.736, 0.861, 0.514, 0.875, 0.5, 0.625, 0.5, 0.639, 0.514, 0.639, 0.736, 0.625, 0.75, 0.625, 0.5, 0.875, 0.5, 0.861, 0.514, 0.639, 0.514, 0.375, 0.5, 0.375, 0.25, 0.4014, 0.2561, 0.4014, 0.4939, 0.125, 0.75, 0.125, 0.5, 0.375, 0.5, 0.375, 0.75, 0.625, 0.75, 0.375, 0.75, 0.375, 0.5, 0.625, 0.5, 0.5625, 0.8805, 0.625, 0.75, 0.625, 1.0, 0.625, 0.75, 0.639, 0.736, 0.861, 0.736, 0.875, 0.75, 0.625, 0.5, 0.4939, 0.4939, 0.4939, 0.2561, 0.625, 0.25])
me_cube_001.materials.append(mat_material_001)
me_cube_001.materials.append(mat_material_002)
me_cube_001.materials.append(mat_material_003)
me_cube_001.materials.append(mat_material)
me_cube_001.update()

# ---- objects
ob_furnace = bpy.data.objects.new('Furnace', me_cube_001)

# ---- transforms, parenting, visibility, modifiers, constraints
ob_furnace.location = (-0.01803, -2.027, 0.4495)
ob_furnace.scale = (0.6707, 0.6707, 0.6707)

# ---- collection membership
col_collection.objects.link(ob_furnace)

# ---- scene / render settings (as saved in the file)
scene.frame_start = 1; scene.frame_end = 250; scene.frame_set(1)
scene.render.engine = 'BLENDER_EEVEE_NEXT'
scene.cycles.sampling_pattern = 'TABULATED_SOBOL'
bpy.context.view_layer.update()

# ---- added for rendering (the .blend has no active camera and no usable light): camera, sun
cam_auto = bpy.data.cameras.new('AutoCamera')
cam_auto.lens = 50.0
cam_auto.sensor_width = 36.0
cam_auto.clip_end = 1000.0
ob_auto_camera = bpy.data.objects.new('AutoCamera', cam_auto)
scene.collection.objects.link(ob_auto_camera)
ob_auto_camera.location = (6.87669, -9.21404, 8.12273)
ob_auto_camera.rotation_euler = (1.09748, -7.21219e-08, 0.694738)
scene.camera = ob_auto_camera
light_auto_sun = bpy.data.lights.new('AutoSun', 'SUN')
light_auto_sun.energy = 3.0
light_auto_sun.angle = 0.0523599
ob_auto_sun = bpy.data.objects.new('AutoSun', light_auto_sun)
scene.collection.objects.link(ob_auto_sun)
ob_auto_sun.rotation_euler = (0.872665, 0.174533, 0.523599)
bpy.context.view_layer.update()
